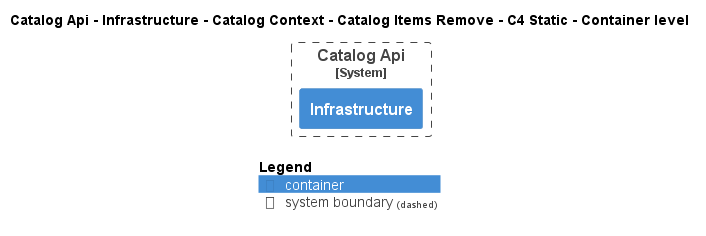

The diagram above was rendered by PlantUML. Its source (embedded in the PNG):
@startuml
!pragma layout smetana
!include ..\..\..\..\..\..\..\..\..\..\..\.c4s\C4_Container.puml

AddElementTag("c4interflow:lifecycle:new", $bgColor=green, $fontColor=#ffffff, $borderColor=green, $shadowing="False")
AddElementTag("c4interflow:lifecycle:changed", $bgColor=orange, $fontColor=#ffffff, $borderColor=orange, $shadowing="False")
AddElementTag("c4interflow:lifecycle:removed", $bgColor=red, $fontColor=#ffffff, $borderColor=red, $shadowing="False")

AddRelTag("c4interflow:lifecycle:new", $textColor=green, $lineColor=green)
AddRelTag("c4interflow:lifecycle:changed", $textColor=orange, $lineColor=orange)
AddRelTag("c4interflow:lifecycle:removed", $textColor=red, $lineColor=red)

SHOW_PERSON_PORTRAIT()
LAYOUT_TOP_DOWN()

skinparam linetype polyline

title Catalog Api - Infrastructure - Catalog Context - Catalog Items Remove - C4 Static - Container level


System_Boundary(dotnet.eShop.Architecture.SoftwareSystems.CatalogApi, "Catalog Api") {
    Container(dotnet.eShop.Architecture.SoftwareSystems.CatalogApi.Containers.Infrastructure, "Infrastructure", "", "")
}



SHOW_LEGEND()
@enduml